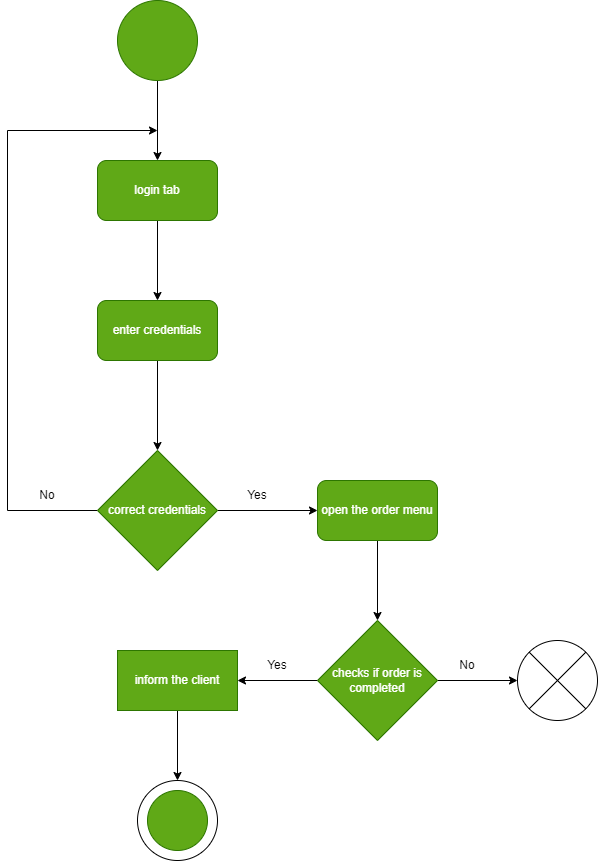

The diagram above was exported from draw.io. Its source (the exported page's mxGraphModel, read from the mxfile embedded in the PNG):
<mxGraphModel dx="1038" dy="1688" grid="1" gridSize="10" guides="1" tooltips="1" connect="1" arrows="1" fold="1" page="1" pageScale="1" pageWidth="827" pageHeight="1169" math="0" shadow="0">
  <root>
    <mxCell id="0" />
    <mxCell id="1" parent="0" />
    <mxCell id="zuOxQQYOxCFdxQTGiCzA-32" value="" style="ellipse;whiteSpace=wrap;html=1;aspect=fixed;strokeColor=default;gradientColor=none;" vertex="1" parent="1">
      <mxGeometry x="160" y="-360" width="80" height="80" as="geometry" />
    </mxCell>
    <mxCell id="zuOxQQYOxCFdxQTGiCzA-2" style="edgeStyle=orthogonalEdgeStyle;rounded=0;orthogonalLoop=1;jettySize=auto;html=1;" edge="1" parent="1" source="zuOxQQYOxCFdxQTGiCzA-1">
      <mxGeometry relative="1" as="geometry">
        <mxPoint x="180" y="-980" as="targetPoint" />
      </mxGeometry>
    </mxCell>
    <mxCell id="zuOxQQYOxCFdxQTGiCzA-1" value="" style="ellipse;whiteSpace=wrap;html=1;aspect=fixed;strokeColor=#2D7600;fillColor=#60a917;fontColor=#ffffff;" vertex="1" parent="1">
      <mxGeometry x="140" y="-1140" width="80" height="80" as="geometry" />
    </mxCell>
    <mxCell id="zuOxQQYOxCFdxQTGiCzA-4" style="edgeStyle=orthogonalEdgeStyle;rounded=0;orthogonalLoop=1;jettySize=auto;html=1;" edge="1" parent="1" source="zuOxQQYOxCFdxQTGiCzA-3">
      <mxGeometry relative="1" as="geometry">
        <mxPoint x="180" y="-840" as="targetPoint" />
      </mxGeometry>
    </mxCell>
    <mxCell id="zuOxQQYOxCFdxQTGiCzA-3" value="login tab" style="rounded=1;whiteSpace=wrap;html=1;strokeColor=#2D7600;fillColor=#60a917;fontColor=#ffffff;" vertex="1" parent="1">
      <mxGeometry x="120" y="-980" width="120" height="60" as="geometry" />
    </mxCell>
    <mxCell id="zuOxQQYOxCFdxQTGiCzA-6" style="edgeStyle=orthogonalEdgeStyle;rounded=0;orthogonalLoop=1;jettySize=auto;html=1;" edge="1" parent="1" source="zuOxQQYOxCFdxQTGiCzA-5">
      <mxGeometry relative="1" as="geometry">
        <mxPoint x="180" y="-690" as="targetPoint" />
      </mxGeometry>
    </mxCell>
    <mxCell id="zuOxQQYOxCFdxQTGiCzA-5" value="enter credentials" style="rounded=1;whiteSpace=wrap;html=1;strokeColor=#2D7600;fillColor=#60a917;fontColor=#ffffff;" vertex="1" parent="1">
      <mxGeometry x="120" y="-840" width="120" height="60" as="geometry" />
    </mxCell>
    <mxCell id="zuOxQQYOxCFdxQTGiCzA-11" style="edgeStyle=orthogonalEdgeStyle;rounded=0;orthogonalLoop=1;jettySize=auto;html=1;exitX=0;exitY=0.5;exitDx=0;exitDy=0;" edge="1" parent="1" source="zuOxQQYOxCFdxQTGiCzA-7">
      <mxGeometry relative="1" as="geometry">
        <mxPoint x="180" y="-1010" as="targetPoint" />
        <Array as="points">
          <mxPoint x="30" y="-630" />
          <mxPoint x="30" y="-1010" />
        </Array>
      </mxGeometry>
    </mxCell>
    <mxCell id="zuOxQQYOxCFdxQTGiCzA-14" style="edgeStyle=orthogonalEdgeStyle;rounded=0;orthogonalLoop=1;jettySize=auto;html=1;exitX=1;exitY=0.5;exitDx=0;exitDy=0;entryX=0;entryY=0.5;entryDx=0;entryDy=0;" edge="1" parent="1" source="zuOxQQYOxCFdxQTGiCzA-7" target="zuOxQQYOxCFdxQTGiCzA-13">
      <mxGeometry relative="1" as="geometry" />
    </mxCell>
    <mxCell id="zuOxQQYOxCFdxQTGiCzA-7" value="correct credentials" style="rhombus;whiteSpace=wrap;html=1;strokeColor=#2D7600;fillColor=#60a917;fontColor=#ffffff;" vertex="1" parent="1">
      <mxGeometry x="120" y="-690" width="120" height="120" as="geometry" />
    </mxCell>
    <mxCell id="zuOxQQYOxCFdxQTGiCzA-12" value="No" style="text;html=1;strokeColor=none;fillColor=none;align=center;verticalAlign=middle;whiteSpace=wrap;rounded=0;" vertex="1" parent="1">
      <mxGeometry x="40" y="-660" width="60" height="30" as="geometry" />
    </mxCell>
    <mxCell id="zuOxQQYOxCFdxQTGiCzA-18" value="" style="edgeStyle=orthogonalEdgeStyle;rounded=0;orthogonalLoop=1;jettySize=auto;html=1;" edge="1" parent="1" source="zuOxQQYOxCFdxQTGiCzA-13">
      <mxGeometry relative="1" as="geometry">
        <mxPoint x="400" y="-520" as="targetPoint" />
      </mxGeometry>
    </mxCell>
    <mxCell id="zuOxQQYOxCFdxQTGiCzA-13" value="open the order menu" style="rounded=1;whiteSpace=wrap;html=1;strokeColor=#2D7600;fillColor=#60a917;fontColor=#ffffff;" vertex="1" parent="1">
      <mxGeometry x="340" y="-660" width="120" height="60" as="geometry" />
    </mxCell>
    <mxCell id="zuOxQQYOxCFdxQTGiCzA-15" value="Yes" style="text;html=1;strokeColor=none;fillColor=none;align=center;verticalAlign=middle;whiteSpace=wrap;rounded=0;" vertex="1" parent="1">
      <mxGeometry x="250" y="-660" width="60" height="30" as="geometry" />
    </mxCell>
    <mxCell id="zuOxQQYOxCFdxQTGiCzA-23" style="edgeStyle=orthogonalEdgeStyle;rounded=0;orthogonalLoop=1;jettySize=auto;html=1;" edge="1" parent="1" source="zuOxQQYOxCFdxQTGiCzA-22">
      <mxGeometry relative="1" as="geometry">
        <mxPoint x="540" y="-460" as="targetPoint" />
      </mxGeometry>
    </mxCell>
    <mxCell id="zuOxQQYOxCFdxQTGiCzA-27" value="" style="edgeStyle=orthogonalEdgeStyle;rounded=0;orthogonalLoop=1;jettySize=auto;html=1;" edge="1" parent="1" source="zuOxQQYOxCFdxQTGiCzA-22" target="zuOxQQYOxCFdxQTGiCzA-26">
      <mxGeometry relative="1" as="geometry" />
    </mxCell>
    <mxCell id="zuOxQQYOxCFdxQTGiCzA-22" value="checks if order is completed" style="rhombus;whiteSpace=wrap;html=1;strokeColor=#2D7600;fillColor=#60a917;fontColor=#ffffff;" vertex="1" parent="1">
      <mxGeometry x="340" y="-520" width="120" height="120" as="geometry" />
    </mxCell>
    <mxCell id="zuOxQQYOxCFdxQTGiCzA-24" value="No" style="text;html=1;strokeColor=none;fillColor=none;align=center;verticalAlign=middle;whiteSpace=wrap;rounded=0;" vertex="1" parent="1">
      <mxGeometry x="460" y="-490" width="60" height="30" as="geometry" />
    </mxCell>
    <mxCell id="zuOxQQYOxCFdxQTGiCzA-25" value="" style="shape=sumEllipse;perimeter=ellipsePerimeter;whiteSpace=wrap;html=1;backgroundOutline=1;strokeColor=default;" vertex="1" parent="1">
      <mxGeometry x="540" y="-500" width="80" height="80" as="geometry" />
    </mxCell>
    <mxCell id="zuOxQQYOxCFdxQTGiCzA-29" style="edgeStyle=orthogonalEdgeStyle;rounded=0;orthogonalLoop=1;jettySize=auto;html=1;" edge="1" parent="1" source="zuOxQQYOxCFdxQTGiCzA-26">
      <mxGeometry relative="1" as="geometry">
        <mxPoint x="200" y="-360" as="targetPoint" />
      </mxGeometry>
    </mxCell>
    <mxCell id="zuOxQQYOxCFdxQTGiCzA-26" value="inform the client" style="whiteSpace=wrap;html=1;fillColor=#60a917;strokeColor=#2D7600;fontColor=#ffffff;" vertex="1" parent="1">
      <mxGeometry x="140" y="-490" width="120" height="60" as="geometry" />
    </mxCell>
    <mxCell id="zuOxQQYOxCFdxQTGiCzA-28" value="Yes" style="text;html=1;strokeColor=none;fillColor=none;align=center;verticalAlign=middle;whiteSpace=wrap;rounded=0;" vertex="1" parent="1">
      <mxGeometry x="270" y="-490" width="60" height="30" as="geometry" />
    </mxCell>
    <mxCell id="zuOxQQYOxCFdxQTGiCzA-31" value="" style="ellipse;whiteSpace=wrap;html=1;aspect=fixed;strokeColor=#2D7600;fillColor=#60a917;fontColor=#ffffff;" vertex="1" parent="1">
      <mxGeometry x="170" y="-350" width="60" height="60" as="geometry" />
    </mxCell>
  </root>
</mxGraphModel>